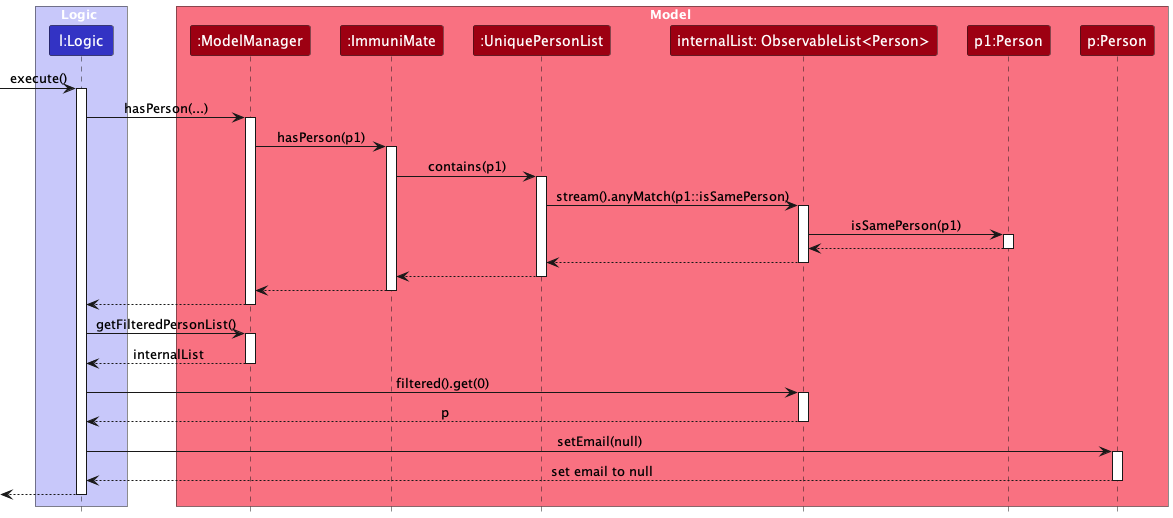

The diagram above was rendered by PlantUML. Its source (embedded in the PNG):
@startuml
!include style.puml
skinparam ArrowFontStyle plain
box Logic LOGIC_COLOR_T1
participant "l:Logic" as CreateCommand LOGIC_COLOR
end box

box Model MODEL_COLOR_T1
participant ":ModelManager" as ModelManager MODEL_COLOR
participant ":ImmuniMate" as ImmuniMate MODEL_COLOR
participant ":UniquePersonList" as UniquePersonList MODEL_COLOR
participant "internalList: ObservableList<Person>" as internalList MODEL_COLOR
participant "p1:Person" as p1 MODEL_COLOR
participant "p:Person" as p MODEL_COLOR
end box

[-> CreateCommand : execute()
activate CreateCommand

CreateCommand -> ModelManager : hasPerson(...)
activate ModelManager

ModelManager -> ImmuniMate: hasPerson(p1)
activate ImmuniMate

ImmuniMate -> UniquePersonList : contains(p1)
activate UniquePersonList

UniquePersonList -> internalList : stream().anyMatch(p1::isSamePerson)
activate internalList

internalList -> p1 : isSamePerson(p1)
activate p1

p1 --> internalList
deactivate p1

internalList --> UniquePersonList
deactivate internalList

UniquePersonList --> ImmuniMate
deactivate UniquePersonList

ImmuniMate --> ModelManager
deactivate ImmuniMate

ModelManager --> CreateCommand
deactivate ModelManager

CreateCommand -> ModelManager : getFilteredPersonList()
activate ModelManager
ModelManager --> CreateCommand : internalList
deactivate ModelManager

CreateCommand -> internalList : filtered().get(0)
activate internalList
internalList --> CreateCommand : p
deactivate internalList

CreateCommand -> p : setEmail(null)
activate p
p --> CreateCommand : set email to null
deactivate p

[<--CreateCommand
deactivate CreateCommand

@enduml